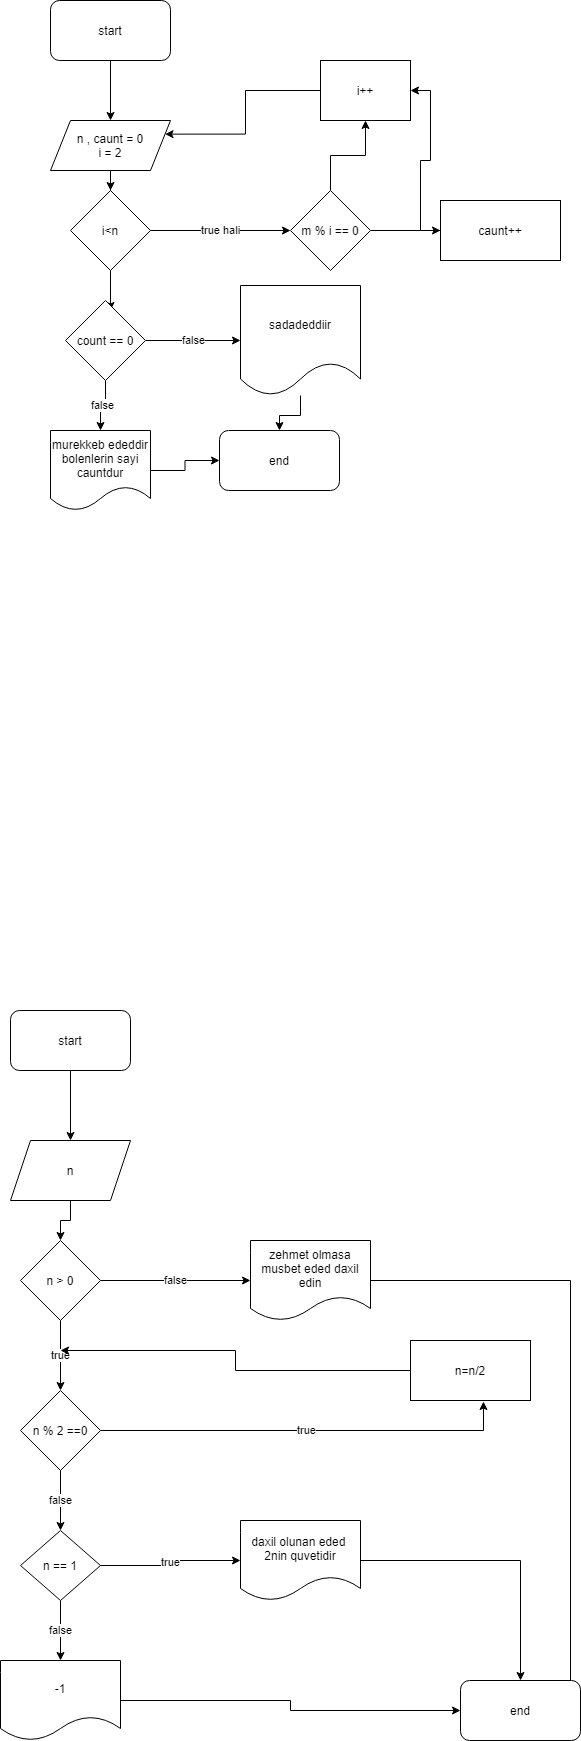

The diagram above was exported from draw.io. Its source (the exported page's mxGraphModel, read from the mxfile embedded in the PNG):
<mxGraphModel dx="1102" dy="614" grid="1" gridSize="10" guides="1" tooltips="1" connect="1" arrows="1" fold="1" page="1" pageScale="1" pageWidth="850" pageHeight="1100" math="0" shadow="0">
  <root>
    <mxCell id="0" />
    <mxCell id="1" parent="0" />
    <mxCell id="zRdXCdMSEC_25ffBGTIM-3" style="edgeStyle=orthogonalEdgeStyle;rounded=0;orthogonalLoop=1;jettySize=auto;html=1;" parent="1" source="zRdXCdMSEC_25ffBGTIM-1" target="zRdXCdMSEC_25ffBGTIM-2" edge="1">
      <mxGeometry relative="1" as="geometry" />
    </mxCell>
    <mxCell id="zRdXCdMSEC_25ffBGTIM-1" value="start" style="rounded=1;whiteSpace=wrap;html=1;" parent="1" vertex="1">
      <mxGeometry x="330" y="40" width="120" height="60" as="geometry" />
    </mxCell>
    <mxCell id="zRdXCdMSEC_25ffBGTIM-6" style="edgeStyle=orthogonalEdgeStyle;rounded=0;orthogonalLoop=1;jettySize=auto;html=1;" parent="1" source="zRdXCdMSEC_25ffBGTIM-2" target="zRdXCdMSEC_25ffBGTIM-5" edge="1">
      <mxGeometry relative="1" as="geometry" />
    </mxCell>
    <mxCell id="zRdXCdMSEC_25ffBGTIM-2" value="n , caunt = 0&lt;br&gt;i = 2" style="shape=parallelogram;perimeter=parallelogramPerimeter;whiteSpace=wrap;html=1;fixedSize=1;" parent="1" vertex="1">
      <mxGeometry x="330" y="160" width="120" height="50" as="geometry" />
    </mxCell>
    <mxCell id="zRdXCdMSEC_25ffBGTIM-12" value="true hali" style="edgeStyle=orthogonalEdgeStyle;rounded=0;orthogonalLoop=1;jettySize=auto;html=1;" parent="1" source="zRdXCdMSEC_25ffBGTIM-5" target="zRdXCdMSEC_25ffBGTIM-11" edge="1">
      <mxGeometry relative="1" as="geometry" />
    </mxCell>
    <mxCell id="zRdXCdMSEC_25ffBGTIM-20" style="edgeStyle=orthogonalEdgeStyle;rounded=0;orthogonalLoop=1;jettySize=auto;html=1;entryX=0.563;entryY=0.125;entryDx=0;entryDy=0;entryPerimeter=0;" parent="1" source="zRdXCdMSEC_25ffBGTIM-5" target="zRdXCdMSEC_25ffBGTIM-19" edge="1">
      <mxGeometry relative="1" as="geometry" />
    </mxCell>
    <mxCell id="zRdXCdMSEC_25ffBGTIM-5" value="i&amp;lt;n" style="rhombus;whiteSpace=wrap;html=1;" parent="1" vertex="1">
      <mxGeometry x="350" y="230" width="80" height="80" as="geometry" />
    </mxCell>
    <mxCell id="zRdXCdMSEC_25ffBGTIM-14" style="edgeStyle=orthogonalEdgeStyle;rounded=0;orthogonalLoop=1;jettySize=auto;html=1;" parent="1" source="zRdXCdMSEC_25ffBGTIM-11" target="zRdXCdMSEC_25ffBGTIM-13" edge="1">
      <mxGeometry relative="1" as="geometry" />
    </mxCell>
    <mxCell id="zRdXCdMSEC_25ffBGTIM-17" style="edgeStyle=orthogonalEdgeStyle;rounded=0;orthogonalLoop=1;jettySize=auto;html=1;" parent="1" source="zRdXCdMSEC_25ffBGTIM-11" target="zRdXCdMSEC_25ffBGTIM-15" edge="1">
      <mxGeometry relative="1" as="geometry" />
    </mxCell>
    <mxCell id="zRdXCdMSEC_25ffBGTIM-11" value="m % i == 0" style="rhombus;whiteSpace=wrap;html=1;" parent="1" vertex="1">
      <mxGeometry x="570" y="230" width="80" height="80" as="geometry" />
    </mxCell>
    <mxCell id="zRdXCdMSEC_25ffBGTIM-16" style="edgeStyle=orthogonalEdgeStyle;rounded=0;orthogonalLoop=1;jettySize=auto;html=1;entryX=1;entryY=0.5;entryDx=0;entryDy=0;" parent="1" source="zRdXCdMSEC_25ffBGTIM-13" target="zRdXCdMSEC_25ffBGTIM-15" edge="1">
      <mxGeometry relative="1" as="geometry" />
    </mxCell>
    <mxCell id="zRdXCdMSEC_25ffBGTIM-13" value="caunt++" style="rounded=0;whiteSpace=wrap;html=1;" parent="1" vertex="1">
      <mxGeometry x="720" y="240" width="120" height="60" as="geometry" />
    </mxCell>
    <mxCell id="zRdXCdMSEC_25ffBGTIM-18" style="edgeStyle=orthogonalEdgeStyle;rounded=0;orthogonalLoop=1;jettySize=auto;html=1;entryX=1;entryY=0.25;entryDx=0;entryDy=0;" parent="1" source="zRdXCdMSEC_25ffBGTIM-15" target="zRdXCdMSEC_25ffBGTIM-2" edge="1">
      <mxGeometry relative="1" as="geometry" />
    </mxCell>
    <mxCell id="zRdXCdMSEC_25ffBGTIM-15" value="i++" style="rounded=0;whiteSpace=wrap;html=1;" parent="1" vertex="1">
      <mxGeometry x="600" y="100" width="90" height="60" as="geometry" />
    </mxCell>
    <mxCell id="zRdXCdMSEC_25ffBGTIM-22" value="false" style="edgeStyle=orthogonalEdgeStyle;rounded=0;orthogonalLoop=1;jettySize=auto;html=1;" parent="1" source="zRdXCdMSEC_25ffBGTIM-19" target="zRdXCdMSEC_25ffBGTIM-21" edge="1">
      <mxGeometry relative="1" as="geometry" />
    </mxCell>
    <mxCell id="zRdXCdMSEC_25ffBGTIM-24" value="false" style="edgeStyle=orthogonalEdgeStyle;rounded=0;orthogonalLoop=1;jettySize=auto;html=1;entryX=0.5;entryY=0;entryDx=0;entryDy=0;" parent="1" source="zRdXCdMSEC_25ffBGTIM-19" target="zRdXCdMSEC_25ffBGTIM-23" edge="1">
      <mxGeometry relative="1" as="geometry" />
    </mxCell>
    <mxCell id="zRdXCdMSEC_25ffBGTIM-19" value="count == 0" style="rhombus;whiteSpace=wrap;html=1;" parent="1" vertex="1">
      <mxGeometry x="345" y="340" width="80" height="80" as="geometry" />
    </mxCell>
    <mxCell id="zRdXCdMSEC_25ffBGTIM-26" style="edgeStyle=orthogonalEdgeStyle;rounded=0;orthogonalLoop=1;jettySize=auto;html=1;" parent="1" source="zRdXCdMSEC_25ffBGTIM-21" target="zRdXCdMSEC_25ffBGTIM-25" edge="1">
      <mxGeometry relative="1" as="geometry" />
    </mxCell>
    <mxCell id="zRdXCdMSEC_25ffBGTIM-21" value="sadadeddiir" style="shape=document;whiteSpace=wrap;html=1;boundedLbl=1;" parent="1" vertex="1">
      <mxGeometry x="520" y="325" width="120" height="110" as="geometry" />
    </mxCell>
    <mxCell id="zRdXCdMSEC_25ffBGTIM-27" style="edgeStyle=orthogonalEdgeStyle;rounded=0;orthogonalLoop=1;jettySize=auto;html=1;" parent="1" source="zRdXCdMSEC_25ffBGTIM-23" target="zRdXCdMSEC_25ffBGTIM-25" edge="1">
      <mxGeometry relative="1" as="geometry" />
    </mxCell>
    <mxCell id="zRdXCdMSEC_25ffBGTIM-23" value="murekkeb ededdir bolenlerin sayi cauntdur" style="shape=document;whiteSpace=wrap;html=1;boundedLbl=1;" parent="1" vertex="1">
      <mxGeometry x="330" y="470" width="100" height="80" as="geometry" />
    </mxCell>
    <mxCell id="zRdXCdMSEC_25ffBGTIM-25" value="end" style="rounded=1;whiteSpace=wrap;html=1;" parent="1" vertex="1">
      <mxGeometry x="499" y="470" width="120" height="60" as="geometry" />
    </mxCell>
    <mxCell id="AYepuFWTzGAUhUHTQYAR-5" style="edgeStyle=orthogonalEdgeStyle;rounded=0;orthogonalLoop=1;jettySize=auto;html=1;" edge="1" parent="1" source="AYepuFWTzGAUhUHTQYAR-2" target="AYepuFWTzGAUhUHTQYAR-4">
      <mxGeometry relative="1" as="geometry" />
    </mxCell>
    <mxCell id="AYepuFWTzGAUhUHTQYAR-2" value="start" style="rounded=1;whiteSpace=wrap;html=1;" vertex="1" parent="1">
      <mxGeometry x="290" y="1050" width="120" height="60" as="geometry" />
    </mxCell>
    <mxCell id="AYepuFWTzGAUhUHTQYAR-7" style="edgeStyle=orthogonalEdgeStyle;rounded=0;orthogonalLoop=1;jettySize=auto;html=1;entryX=0.5;entryY=0;entryDx=0;entryDy=0;" edge="1" parent="1" source="AYepuFWTzGAUhUHTQYAR-4" target="AYepuFWTzGAUhUHTQYAR-6">
      <mxGeometry relative="1" as="geometry" />
    </mxCell>
    <mxCell id="AYepuFWTzGAUhUHTQYAR-4" value="n" style="shape=parallelogram;perimeter=parallelogramPerimeter;whiteSpace=wrap;html=1;fixedSize=1;" vertex="1" parent="1">
      <mxGeometry x="290" y="1180" width="120" height="60" as="geometry" />
    </mxCell>
    <mxCell id="AYepuFWTzGAUhUHTQYAR-9" value="false" style="edgeStyle=orthogonalEdgeStyle;rounded=0;orthogonalLoop=1;jettySize=auto;html=1;" edge="1" parent="1" source="AYepuFWTzGAUhUHTQYAR-6" target="AYepuFWTzGAUhUHTQYAR-8">
      <mxGeometry relative="1" as="geometry" />
    </mxCell>
    <mxCell id="AYepuFWTzGAUhUHTQYAR-11" value="true" style="edgeStyle=orthogonalEdgeStyle;rounded=0;orthogonalLoop=1;jettySize=auto;html=1;" edge="1" parent="1" source="AYepuFWTzGAUhUHTQYAR-6" target="AYepuFWTzGAUhUHTQYAR-10">
      <mxGeometry relative="1" as="geometry" />
    </mxCell>
    <mxCell id="AYepuFWTzGAUhUHTQYAR-6" value="n &amp;gt; 0" style="rhombus;whiteSpace=wrap;html=1;" vertex="1" parent="1">
      <mxGeometry x="300" y="1280" width="80" height="80" as="geometry" />
    </mxCell>
    <mxCell id="AYepuFWTzGAUhUHTQYAR-29" style="edgeStyle=orthogonalEdgeStyle;rounded=0;orthogonalLoop=1;jettySize=auto;html=1;" edge="1" parent="1" source="AYepuFWTzGAUhUHTQYAR-8">
      <mxGeometry relative="1" as="geometry">
        <mxPoint x="850" y="1740" as="targetPoint" />
      </mxGeometry>
    </mxCell>
    <mxCell id="AYepuFWTzGAUhUHTQYAR-8" value="zehmet olmasa musbet eded daxil edin" style="shape=document;whiteSpace=wrap;html=1;boundedLbl=1;" vertex="1" parent="1">
      <mxGeometry x="530" y="1280" width="120" height="80" as="geometry" />
    </mxCell>
    <mxCell id="AYepuFWTzGAUhUHTQYAR-18" value="true" style="edgeStyle=orthogonalEdgeStyle;rounded=0;orthogonalLoop=1;jettySize=auto;html=1;entryX=0.608;entryY=1.017;entryDx=0;entryDy=0;entryPerimeter=0;" edge="1" parent="1" source="AYepuFWTzGAUhUHTQYAR-10" target="AYepuFWTzGAUhUHTQYAR-13">
      <mxGeometry relative="1" as="geometry" />
    </mxCell>
    <mxCell id="AYepuFWTzGAUhUHTQYAR-20" value="false" style="edgeStyle=orthogonalEdgeStyle;rounded=0;orthogonalLoop=1;jettySize=auto;html=1;" edge="1" parent="1" source="AYepuFWTzGAUhUHTQYAR-10" target="AYepuFWTzGAUhUHTQYAR-19">
      <mxGeometry relative="1" as="geometry" />
    </mxCell>
    <mxCell id="AYepuFWTzGAUhUHTQYAR-10" value="n % 2 ==0" style="rhombus;whiteSpace=wrap;html=1;" vertex="1" parent="1">
      <mxGeometry x="300" y="1430" width="80" height="80" as="geometry" />
    </mxCell>
    <mxCell id="AYepuFWTzGAUhUHTQYAR-17" style="edgeStyle=orthogonalEdgeStyle;rounded=0;orthogonalLoop=1;jettySize=auto;html=1;" edge="1" parent="1" source="AYepuFWTzGAUhUHTQYAR-13">
      <mxGeometry relative="1" as="geometry">
        <mxPoint x="340" y="1390" as="targetPoint" />
      </mxGeometry>
    </mxCell>
    <mxCell id="AYepuFWTzGAUhUHTQYAR-13" value="n=n/2&lt;br&gt;" style="rounded=0;whiteSpace=wrap;html=1;" vertex="1" parent="1">
      <mxGeometry x="690" y="1380" width="120" height="60" as="geometry" />
    </mxCell>
    <mxCell id="AYepuFWTzGAUhUHTQYAR-24" value="false" style="edgeStyle=orthogonalEdgeStyle;rounded=0;orthogonalLoop=1;jettySize=auto;html=1;" edge="1" parent="1" source="AYepuFWTzGAUhUHTQYAR-19" target="AYepuFWTzGAUhUHTQYAR-23">
      <mxGeometry relative="1" as="geometry" />
    </mxCell>
    <mxCell id="AYepuFWTzGAUhUHTQYAR-25" value="true" style="edgeStyle=orthogonalEdgeStyle;rounded=0;orthogonalLoop=1;jettySize=auto;html=1;" edge="1" parent="1" source="AYepuFWTzGAUhUHTQYAR-19" target="AYepuFWTzGAUhUHTQYAR-21">
      <mxGeometry relative="1" as="geometry" />
    </mxCell>
    <mxCell id="AYepuFWTzGAUhUHTQYAR-19" value="n == 1" style="rhombus;whiteSpace=wrap;html=1;" vertex="1" parent="1">
      <mxGeometry x="300" y="1570" width="80" height="70" as="geometry" />
    </mxCell>
    <mxCell id="AYepuFWTzGAUhUHTQYAR-28" style="edgeStyle=orthogonalEdgeStyle;rounded=0;orthogonalLoop=1;jettySize=auto;html=1;" edge="1" parent="1" source="AYepuFWTzGAUhUHTQYAR-21" target="AYepuFWTzGAUhUHTQYAR-26">
      <mxGeometry relative="1" as="geometry" />
    </mxCell>
    <mxCell id="AYepuFWTzGAUhUHTQYAR-21" value="daxil olunan eded&amp;nbsp; 2nin quvetidir" style="shape=document;whiteSpace=wrap;html=1;boundedLbl=1;" vertex="1" parent="1">
      <mxGeometry x="520" y="1560" width="120" height="80" as="geometry" />
    </mxCell>
    <mxCell id="AYepuFWTzGAUhUHTQYAR-27" style="edgeStyle=orthogonalEdgeStyle;rounded=0;orthogonalLoop=1;jettySize=auto;html=1;" edge="1" parent="1" source="AYepuFWTzGAUhUHTQYAR-23" target="AYepuFWTzGAUhUHTQYAR-26">
      <mxGeometry relative="1" as="geometry" />
    </mxCell>
    <mxCell id="AYepuFWTzGAUhUHTQYAR-23" value="-1" style="shape=document;whiteSpace=wrap;html=1;boundedLbl=1;" vertex="1" parent="1">
      <mxGeometry x="280" y="1700" width="120" height="80" as="geometry" />
    </mxCell>
    <mxCell id="AYepuFWTzGAUhUHTQYAR-26" value="end" style="rounded=1;whiteSpace=wrap;html=1;" vertex="1" parent="1">
      <mxGeometry x="740" y="1720" width="120" height="60" as="geometry" />
    </mxCell>
  </root>
</mxGraphModel>